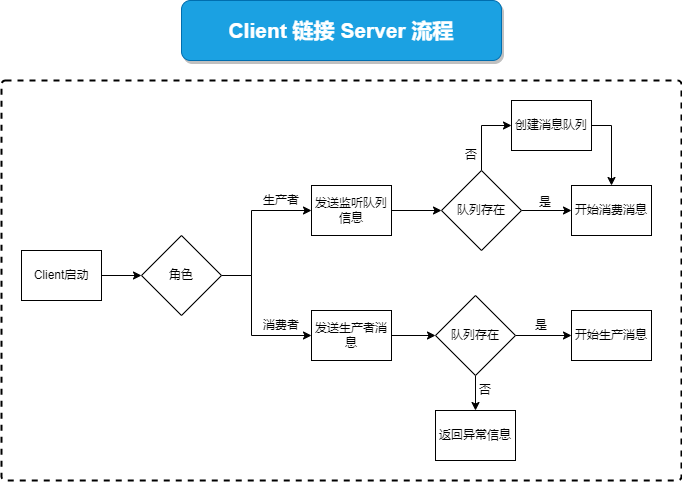

The diagram above was exported from draw.io. Its source (the exported page's mxGraphModel, read from the mxfile embedded in the PNG):
<mxGraphModel dx="868" dy="566" grid="1" gridSize="10" guides="1" tooltips="1" connect="1" arrows="1" fold="1" page="1" pageScale="1" pageWidth="827" pageHeight="1169" math="0" shadow="0">
  <root>
    <mxCell id="BzjMw0vn0nyvgxU-gc47-0" />
    <mxCell id="BzjMw0vn0nyvgxU-gc47-1" parent="BzjMw0vn0nyvgxU-gc47-0" />
    <mxCell id="DV86wWysWWRejqgik8_g-0" value="" style="rounded=1;whiteSpace=wrap;html=1;strokeWidth=2;fillColor=none;arcSize=1;dashed=1;" vertex="1" parent="BzjMw0vn0nyvgxU-gc47-1">
      <mxGeometry x="120" y="170" width="680" height="400" as="geometry" />
    </mxCell>
    <mxCell id="DV86wWysWWRejqgik8_g-1" value="&lt;span style=&quot;font-size: 21px&quot;&gt;Client&amp;nbsp;链接 Server&amp;nbsp;流程&lt;/span&gt;" style="rounded=1;whiteSpace=wrap;html=1;shadow=1;glass=0;sketch=0;strokeColor=#006EAF;strokeWidth=1;fillColor=#1ba1e2;fontColor=#ffffff;fontStyle=1" vertex="1" parent="BzjMw0vn0nyvgxU-gc47-1">
      <mxGeometry x="300" y="90" width="320" height="60" as="geometry" />
    </mxCell>
    <mxCell id="pUbiGQYTKrb1xMcewTnj-2" value="" style="edgeStyle=orthogonalEdgeStyle;rounded=0;orthogonalLoop=1;jettySize=auto;html=1;fontSize=12;" edge="1" parent="BzjMw0vn0nyvgxU-gc47-1" source="DV86wWysWWRejqgik8_g-3" target="pUbiGQYTKrb1xMcewTnj-0">
      <mxGeometry relative="1" as="geometry" />
    </mxCell>
    <mxCell id="DV86wWysWWRejqgik8_g-3" value="Client启动" style="whiteSpace=wrap;html=1;strokeWidth=1;" vertex="1" parent="BzjMw0vn0nyvgxU-gc47-1">
      <mxGeometry x="140" y="340" width="80" height="50" as="geometry" />
    </mxCell>
    <mxCell id="pUbiGQYTKrb1xMcewTnj-3" style="edgeStyle=orthogonalEdgeStyle;rounded=0;orthogonalLoop=1;jettySize=auto;html=1;entryX=0;entryY=0.5;entryDx=0;entryDy=0;fontSize=12;" edge="1" parent="BzjMw0vn0nyvgxU-gc47-1" source="pUbiGQYTKrb1xMcewTnj-0" target="pUbiGQYTKrb1xMcewTnj-1">
      <mxGeometry relative="1" as="geometry">
        <Array as="points">
          <mxPoint x="370" y="365" />
          <mxPoint x="370" y="300" />
        </Array>
      </mxGeometry>
    </mxCell>
    <mxCell id="pUbiGQYTKrb1xMcewTnj-5" style="edgeStyle=orthogonalEdgeStyle;rounded=0;orthogonalLoop=1;jettySize=auto;html=1;entryX=0;entryY=0.5;entryDx=0;entryDy=0;fontSize=12;" edge="1" parent="BzjMw0vn0nyvgxU-gc47-1" source="pUbiGQYTKrb1xMcewTnj-0" target="pUbiGQYTKrb1xMcewTnj-4">
      <mxGeometry relative="1" as="geometry">
        <Array as="points">
          <mxPoint x="370" y="365" />
          <mxPoint x="370" y="425" />
        </Array>
      </mxGeometry>
    </mxCell>
    <mxCell id="pUbiGQYTKrb1xMcewTnj-0" value="角色" style="rhombus;whiteSpace=wrap;html=1;strokeWidth=1;" vertex="1" parent="BzjMw0vn0nyvgxU-gc47-1">
      <mxGeometry x="260" y="325" width="80" height="80" as="geometry" />
    </mxCell>
    <mxCell id="pUbiGQYTKrb1xMcewTnj-12" value="" style="edgeStyle=orthogonalEdgeStyle;rounded=0;orthogonalLoop=1;jettySize=auto;html=1;fontSize=12;" edge="1" parent="BzjMw0vn0nyvgxU-gc47-1" source="pUbiGQYTKrb1xMcewTnj-1" target="pUbiGQYTKrb1xMcewTnj-11">
      <mxGeometry relative="1" as="geometry" />
    </mxCell>
    <mxCell id="pUbiGQYTKrb1xMcewTnj-1" value="发送监听队列信息" style="whiteSpace=wrap;html=1;strokeWidth=1;" vertex="1" parent="BzjMw0vn0nyvgxU-gc47-1">
      <mxGeometry x="430" y="275" width="80" height="50" as="geometry" />
    </mxCell>
    <mxCell id="pUbiGQYTKrb1xMcewTnj-23" value="" style="edgeStyle=orthogonalEdgeStyle;rounded=0;orthogonalLoop=1;jettySize=auto;html=1;fontSize=12;" edge="1" parent="BzjMw0vn0nyvgxU-gc47-1" source="pUbiGQYTKrb1xMcewTnj-4" target="pUbiGQYTKrb1xMcewTnj-21">
      <mxGeometry relative="1" as="geometry" />
    </mxCell>
    <mxCell id="pUbiGQYTKrb1xMcewTnj-4" value="发送生产者消息" style="whiteSpace=wrap;html=1;strokeWidth=1;" vertex="1" parent="BzjMw0vn0nyvgxU-gc47-1">
      <mxGeometry x="430" y="400" width="80" height="50" as="geometry" />
    </mxCell>
    <mxCell id="pUbiGQYTKrb1xMcewTnj-6" value="生产者" style="text;html=1;strokeColor=none;fillColor=none;align=center;verticalAlign=middle;whiteSpace=wrap;rounded=0;fontSize=12;" vertex="1" parent="BzjMw0vn0nyvgxU-gc47-1">
      <mxGeometry x="370" y="275" width="60" height="30" as="geometry" />
    </mxCell>
    <mxCell id="pUbiGQYTKrb1xMcewTnj-7" value="消费者" style="text;html=1;strokeColor=none;fillColor=none;align=center;verticalAlign=middle;whiteSpace=wrap;rounded=0;fontSize=12;" vertex="1" parent="BzjMw0vn0nyvgxU-gc47-1">
      <mxGeometry x="370" y="400" width="60" height="30" as="geometry" />
    </mxCell>
    <mxCell id="pUbiGQYTKrb1xMcewTnj-14" value="" style="edgeStyle=orthogonalEdgeStyle;rounded=0;orthogonalLoop=1;jettySize=auto;html=1;fontSize=12;" edge="1" parent="BzjMw0vn0nyvgxU-gc47-1" source="pUbiGQYTKrb1xMcewTnj-11" target="pUbiGQYTKrb1xMcewTnj-13">
      <mxGeometry relative="1" as="geometry" />
    </mxCell>
    <mxCell id="pUbiGQYTKrb1xMcewTnj-18" style="edgeStyle=orthogonalEdgeStyle;rounded=0;orthogonalLoop=1;jettySize=auto;html=1;entryX=0;entryY=0.5;entryDx=0;entryDy=0;fontSize=12;" edge="1" parent="BzjMw0vn0nyvgxU-gc47-1" source="pUbiGQYTKrb1xMcewTnj-11" target="pUbiGQYTKrb1xMcewTnj-17">
      <mxGeometry relative="1" as="geometry" />
    </mxCell>
    <mxCell id="pUbiGQYTKrb1xMcewTnj-11" value="队列存在" style="rhombus;whiteSpace=wrap;html=1;strokeWidth=1;" vertex="1" parent="BzjMw0vn0nyvgxU-gc47-1">
      <mxGeometry x="560" y="260" width="80" height="80" as="geometry" />
    </mxCell>
    <mxCell id="pUbiGQYTKrb1xMcewTnj-13" value="开始消费消息" style="whiteSpace=wrap;html=1;strokeWidth=1;" vertex="1" parent="BzjMw0vn0nyvgxU-gc47-1">
      <mxGeometry x="690" y="275" width="80" height="50" as="geometry" />
    </mxCell>
    <mxCell id="pUbiGQYTKrb1xMcewTnj-15" value="是" style="text;html=1;strokeColor=none;fillColor=none;align=center;verticalAlign=middle;whiteSpace=wrap;rounded=0;fontSize=12;" vertex="1" parent="BzjMw0vn0nyvgxU-gc47-1">
      <mxGeometry x="634" y="277" width="60" height="30" as="geometry" />
    </mxCell>
    <mxCell id="pUbiGQYTKrb1xMcewTnj-16" value="发送监听队列信息" style="whiteSpace=wrap;html=1;strokeWidth=1;" vertex="1" parent="BzjMw0vn0nyvgxU-gc47-1">
      <mxGeometry x="430" y="275" width="80" height="50" as="geometry" />
    </mxCell>
    <mxCell id="pUbiGQYTKrb1xMcewTnj-19" style="edgeStyle=orthogonalEdgeStyle;rounded=0;orthogonalLoop=1;jettySize=auto;html=1;entryX=0.5;entryY=0;entryDx=0;entryDy=0;fontSize=12;" edge="1" parent="BzjMw0vn0nyvgxU-gc47-1" source="pUbiGQYTKrb1xMcewTnj-17" target="pUbiGQYTKrb1xMcewTnj-13">
      <mxGeometry relative="1" as="geometry">
        <Array as="points">
          <mxPoint x="730" y="215" />
        </Array>
      </mxGeometry>
    </mxCell>
    <mxCell id="pUbiGQYTKrb1xMcewTnj-17" value="创建消息队列" style="whiteSpace=wrap;html=1;strokeWidth=1;" vertex="1" parent="BzjMw0vn0nyvgxU-gc47-1">
      <mxGeometry x="630" y="190" width="80" height="50" as="geometry" />
    </mxCell>
    <mxCell id="pUbiGQYTKrb1xMcewTnj-20" value="否" style="text;html=1;strokeColor=none;fillColor=none;align=center;verticalAlign=middle;whiteSpace=wrap;rounded=0;fontSize=12;" vertex="1" parent="BzjMw0vn0nyvgxU-gc47-1">
      <mxGeometry x="560" y="230" width="60" height="30" as="geometry" />
    </mxCell>
    <mxCell id="pUbiGQYTKrb1xMcewTnj-25" value="" style="edgeStyle=orthogonalEdgeStyle;rounded=0;orthogonalLoop=1;jettySize=auto;html=1;fontSize=12;" edge="1" parent="BzjMw0vn0nyvgxU-gc47-1" source="pUbiGQYTKrb1xMcewTnj-21" target="pUbiGQYTKrb1xMcewTnj-24">
      <mxGeometry relative="1" as="geometry" />
    </mxCell>
    <mxCell id="pUbiGQYTKrb1xMcewTnj-30" style="edgeStyle=orthogonalEdgeStyle;rounded=0;orthogonalLoop=1;jettySize=auto;html=1;entryX=0;entryY=0.5;entryDx=0;entryDy=0;fontSize=12;" edge="1" parent="BzjMw0vn0nyvgxU-gc47-1" source="pUbiGQYTKrb1xMcewTnj-21" target="pUbiGQYTKrb1xMcewTnj-29">
      <mxGeometry relative="1" as="geometry" />
    </mxCell>
    <mxCell id="pUbiGQYTKrb1xMcewTnj-21" value="队列存在" style="rhombus;whiteSpace=wrap;html=1;strokeWidth=1;" vertex="1" parent="BzjMw0vn0nyvgxU-gc47-1">
      <mxGeometry x="554" y="385" width="80" height="80" as="geometry" />
    </mxCell>
    <mxCell id="pUbiGQYTKrb1xMcewTnj-24" value="返回异常信息" style="whiteSpace=wrap;html=1;strokeWidth=1;" vertex="1" parent="BzjMw0vn0nyvgxU-gc47-1">
      <mxGeometry x="554" y="500" width="80" height="50" as="geometry" />
    </mxCell>
    <mxCell id="pUbiGQYTKrb1xMcewTnj-27" value="否" style="text;html=1;strokeColor=none;fillColor=none;align=center;verticalAlign=middle;whiteSpace=wrap;rounded=0;fontSize=12;" vertex="1" parent="BzjMw0vn0nyvgxU-gc47-1">
      <mxGeometry x="574" y="465" width="60" height="30" as="geometry" />
    </mxCell>
    <mxCell id="pUbiGQYTKrb1xMcewTnj-29" value="开始生产消息" style="whiteSpace=wrap;html=1;strokeWidth=1;" vertex="1" parent="BzjMw0vn0nyvgxU-gc47-1">
      <mxGeometry x="690" y="400" width="80" height="50" as="geometry" />
    </mxCell>
    <mxCell id="pUbiGQYTKrb1xMcewTnj-31" value="是" style="text;html=1;strokeColor=none;fillColor=none;align=center;verticalAlign=middle;whiteSpace=wrap;rounded=0;fontSize=12;" vertex="1" parent="BzjMw0vn0nyvgxU-gc47-1">
      <mxGeometry x="630" y="400" width="60" height="30" as="geometry" />
    </mxCell>
  </root>
</mxGraphModel>